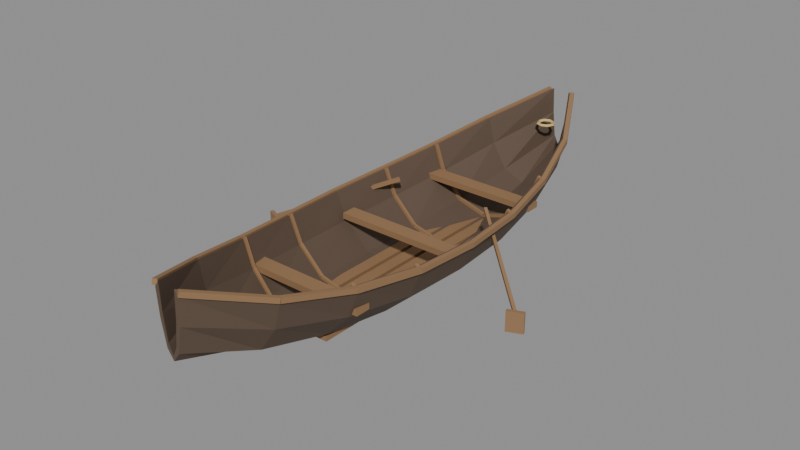 # Source: KOL_HBR_PROP_14.blend  (saved by Blender 5.2.45; exported with 4.5.12 LTS)
import bpy
from mathutils import Matrix  # noqa: F401  (used for matrix-valued properties, if any)

bpy.ops.wm.read_factory_settings(use_empty=True)
scene = bpy.context.scene
scene.name = 'KOL_HBR_PROP_14'

# ---- collections
col_kol_hbr_prop_14__geometry = bpy.data.collections.new('KOL_HBR_PROP_14__Geometry'); scene.collection.children.link(col_kol_hbr_prop_14__geometry)

# ---- materials (node trees are filled in below, after node groups)
mat_hbr_darkwood = bpy.data.materials.new('HBR_DarkWood')
mat_hbr_darkwood.diffuse_color = (0.1095, 0.07227, 0.04817, 1.0)
mat_hbr_timber = bpy.data.materials.new('HBR_Timber')
mat_hbr_timber.diffuse_color = (0.2874, 0.162, 0.07619, 1.0)
mat_hbr_canvas = bpy.data.materials.new('HBR_Canvas')
mat_hbr_canvas.diffuse_color = (0.6514, 0.4735, 0.1912, 1.0)

# ---- material node trees
mat_hbr_darkwood.use_nodes = True; mat_hbr_darkwood.node_tree.nodes.clear()
_N = mat_hbr_darkwood.node_tree.nodes; _L = mat_hbr_darkwood.node_tree.links
n0 = _N.new('ShaderNodeBsdfPrincipled'); n0.name = 'Principled BSDF'; n0.location = (-200, 100)
n0.inputs[0].default_value = (0.1095, 0.07227, 0.04817, 1.0)
n0.inputs[2].default_value = 0.78
n0.inputs[10].default_value = 0.005
n1 = _N.new('ShaderNodeOutputMaterial'); n1.name = 'Material Output'; n1.location = (200, 100)
_L.new(n0.outputs[0], n1.inputs[0])
n1.is_active_output = True
mat_hbr_timber.use_nodes = True; mat_hbr_timber.node_tree.nodes.clear()
_N = mat_hbr_timber.node_tree.nodes; _L = mat_hbr_timber.node_tree.links
n0 = _N.new('ShaderNodeBsdfPrincipled'); n0.name = 'Principled BSDF'; n0.location = (-200, 100)
n0.inputs[0].default_value = (0.2874, 0.162, 0.07619, 1.0)
n0.inputs[2].default_value = 0.78
n0.inputs[10].default_value = 0.005
n1 = _N.new('ShaderNodeOutputMaterial'); n1.name = 'Material Output'; n1.location = (200, 100)
_L.new(n0.outputs[0], n1.inputs[0])
n1.is_active_output = True
mat_hbr_canvas.use_nodes = True; mat_hbr_canvas.node_tree.nodes.clear()
_N = mat_hbr_canvas.node_tree.nodes; _L = mat_hbr_canvas.node_tree.links
n0 = _N.new('ShaderNodeBsdfPrincipled'); n0.name = 'Principled BSDF'; n0.location = (-200, 100)
n0.inputs[0].default_value = (0.6514, 0.4735, 0.1912, 1.0)
n0.inputs[2].default_value = 0.78
n0.inputs[10].default_value = 0.005
n1 = _N.new('ShaderNodeOutputMaterial'); n1.name = 'Material Output'; n1.location = (200, 100)
_L.new(n0.outputs[0], n1.inputs[0])
n1.is_active_output = True

# ---- meshes
me_kol_hbr_prop_14__model__darkwood = bpy.data.meshes.new('KOL_HBR_PROP_14__Model__DarkWood')
me_kol_hbr_prop_14__model__darkwood.from_pydata([(-0.64, 13.0, 5.2), (-0.544, 13.0, 3.9), (-0.32, 13.0, 2.65), (0.0, 13.0, 2.2), (0.32, 13.0, 2.65), (0.544, 13.0, 3.9), (0.64, 13.0, 5.2), (-2.355, 9.75, 4.103), (-2.002, 9.75, 2.803), (-1.178, 9.75, 1.553), (0.0, 9.75, 1.103), (1.178, 9.75, 1.553), (2.002, 9.75, 2.803), (2.355, 9.75, 4.103), (-3.276, 6.5, 3.417), (-2.785, 6.5, 2.117), (-1.638, 6.5, 0.8668), (0.0, 6.5, 0.4168), (1.638, 6.5, 0.8668), (2.785, 6.5, 2.117), (3.276, 6.5, 3.417), (-3.819, 3.25, 3.079), (-3.246, 3.25, 1.779), (-1.909, 3.25, 0.529), (0.0, 3.25, 0.07897), (1.909, 3.25, 0.529), (3.246, 3.25, 1.779), (3.819, 3.25, 3.079), (-4.0, 0.0, 3.0), (-3.4, 0.0, 1.7), (-2.0, 0.0, 0.45), (0.0, 0.0, 0.0), (2.0, 0.0, 0.45), (3.4, 0.0, 1.7), (4.0, 0.0, 3.0), (-3.819, -3.25, 3.079), (-3.246, -3.25, 1.779), (-1.909, -3.25, 0.529), (0.0, -3.25, 0.07897), (1.909, -3.25, 0.529), (3.246, -3.25, 1.779), (3.819, -3.25, 3.079), (-3.276, -6.5, 3.417), (-2.785, -6.5, 2.117), (-1.638, -6.5, 0.8668), (0.0, -6.5, 0.4168), (1.638, -6.5, 0.8668), (2.785, -6.5, 2.117), (3.276, -6.5, 3.417), (-2.355, -9.75, 4.103), (-2.002, -9.75, 2.803), (-1.178, -9.75, 1.553), (0.0, -9.75, 1.103), (1.178, -9.75, 1.553), (2.002, -9.75, 2.803), (2.355, -9.75, 4.103), (-0.64, -13.0, 5.2), (-0.544, -13.0, 3.9), (-0.32, -13.0, 2.65), (0.0, -13.0, 2.2), (0.32, -13.0, 2.65), (0.544, -13.0, 3.9), (0.64, -13.0, 5.2), (-0.44, 13.0, 5.45), (-0.374, 13.0, 4.15), (-0.22, 13.0, 2.9), (0.0, 13.0, 2.45), (0.22, 13.0, 2.9), (0.374, 13.0, 4.15), (0.44, 13.0, 5.45), (-2.155, 9.75, 4.353), (-1.832, 9.75, 3.053), (-1.078, 9.75, 1.803), (0.0, 9.75, 1.353), (1.078, 9.75, 1.803), (1.832, 9.75, 3.053), (2.155, 9.75, 4.353), (-3.076, 6.5, 3.667), (-2.615, 6.5, 2.367), (-1.538, 6.5, 1.117), (0.0, 6.5, 0.6668), (1.538, 6.5, 1.117), (2.615, 6.5, 2.367), (3.076, 6.5, 3.667), (-3.619, 3.25, 3.329), (-3.076, 3.25, 2.029), (-1.809, 3.25, 0.779), (0.0, 3.25, 0.329), (1.809, 3.25, 0.779), (3.076, 3.25, 2.029), (3.619, 3.25, 3.329), (-3.8, 0.0, 3.25), (-3.23, 0.0, 1.95), (-1.9, 0.0, 0.7), (0.0, 0.0, 0.25), (1.9, 0.0, 0.7), (3.23, 0.0, 1.95), (3.8, 0.0, 3.25), (-3.619, -3.25, 3.329), (-3.076, -3.25, 2.029), (-1.809, -3.25, 0.779), (0.0, -3.25, 0.329), (1.809, -3.25, 0.779), (3.076, -3.25, 2.029), (3.619, -3.25, 3.329), (-3.076, -6.5, 3.667), (-2.615, -6.5, 2.367), (-1.538, -6.5, 1.117), (0.0, -6.5, 0.6668), (1.538, -6.5, 1.117), (2.615, -6.5, 2.367), (3.076, -6.5, 3.667), (-2.155, -9.75, 4.353), (-1.832, -9.75, 3.053), (-1.078, -9.75, 1.803), (0.0, -9.75, 1.353), (1.078, -9.75, 1.803), (1.832, -9.75, 3.053), (2.155, -9.75, 4.353), (-0.44, -13.0, 5.45), (-0.374, -13.0, 4.15), (-0.22, -13.0, 2.9), (0.0, -13.0, 2.45), (0.22, -13.0, 2.9), (0.374, -13.0, 4.15), (0.44, -13.0, 5.45)], [], [(0, 1, 8, 7), (1, 2, 9, 8), (2, 3, 10, 9), (3, 4, 11, 10), (4, 5, 12, 11), (5, 6, 13, 12), (7, 8, 15, 14), (8, 9, 16, 15), (9, 10, 17, 16), (10, 11, 18, 17), (11, 12, 19, 18), (12, 13, 20, 19), (14, 15, 22, 21), (15, 16, 23, 22), (16, 17, 24, 23), (17, 18, 25, 24), (18, 19, 26, 25), (19, 20, 27, 26), (21, 22, 29, 28), (22, 23, 30, 29), (23, 24, 31, 30), (24, 25, 32, 31), (25, 26, 33, 32), (26, 27, 34, 33), (28, 29, 36, 35), (29, 30, 37, 36), (30, 31, 38, 37), (31, 32, 39, 38), (32, 33, 40, 39), (33, 34, 41, 40), (35, 36, 43, 42), (36, 37, 44, 43), (37, 38, 45, 44), (38, 39, 46, 45), (39, 40, 47, 46), (40, 41, 48, 47), (42, 43, 50, 49), (43, 44, 51, 50), (44, 45, 52, 51), (45, 46, 53, 52), (46, 47, 54, 53), (47, 48, 55, 54), (49, 50, 57, 56), (50, 51, 58, 57), (51, 52, 59, 58), (52, 53, 60, 59), (53, 54, 61, 60), (54, 55, 62, 61), (63, 70, 71, 64), (64, 71, 72, 65), (65, 72, 73, 66), (66, 73, 74, 67), (67, 74, 75, 68), (68, 75, 76, 69), (70, 77, 78, 71), (71, 78, 79, 72), (72, 79, 80, 73), (73, 80, 81, 74), (74, 81, 82, 75), (75, 82, 83, 76), (77, 84, 85, 78), (78, 85, 86, 79), (79, 86, 87, 80), (80, 87, 88, 81), (81, 88, 89, 82), (82, 89, 90, 83), (84, 91, 92, 85), (85, 92, 93, 86), (86, 93, 94, 87), (87, 94, 95, 88), (88, 95, 96, 89), (89, 96, 97, 90), (91, 98, 99, 92), (92, 99, 100, 93), (93, 100, 101, 94), (94, 101, 102, 95), (95, 102, 103, 96), (96, 103, 104, 97), (98, 105, 106, 99), (99, 106, 107, 100), (100, 107, 108, 101), (101, 108, 109, 102), (102, 109, 110, 103), (103, 110, 111, 104), (105, 112, 113, 106), (106, 113, 114, 107), (107, 114, 115, 108), (108, 115, 116, 109), (109, 116, 117, 110), (110, 117, 118, 111), (112, 119, 120, 113), (113, 120, 121, 114), (114, 121, 122, 115), (115, 122, 123, 116), (116, 123, 124, 117), (117, 124, 125, 118), (0, 7, 70, 63), (6, 69, 76, 13), (7, 14, 77, 70), (13, 76, 83, 20), (14, 21, 84, 77), (20, 83, 90, 27), (21, 28, 91, 84), (27, 90, 97, 34), (28, 35, 98, 91), (34, 97, 104, 41), (35, 42, 105, 98), (41, 104, 111, 48), (42, 49, 112, 105), (48, 111, 118, 55), (49, 56, 119, 112), (55, 118, 125, 62), (0, 63, 64, 1), (1, 64, 65, 2), (2, 65, 66, 3), (3, 66, 67, 4), (4, 67, 68, 5), (5, 68, 69, 6), (56, 57, 120, 119), (57, 58, 121, 120), (58, 59, 122, 121), (59, 60, 123, 122), (60, 61, 124, 123), (61, 62, 125, 124)])
me_kol_hbr_prop_14__model__darkwood.materials.append(mat_hbr_darkwood)
me_kol_hbr_prop_14__model__darkwood.update()
me_kol_hbr_prop_14__model__timber = bpy.data.meshes.new('KOL_HBR_PROP_14__Model__Timber')
me_kol_hbr_prop_14__model__timber.from_pydata([(-0.5594, 12.92, 5.47), (-0.754, 13.02, 5.47), (-0.7206, 13.08, 5.23), (-0.526, 12.98, 5.23), (-2.275, 9.667, 4.373), (-2.469, 9.77, 4.373), (-2.436, 9.833, 4.133), (-2.241, 9.73, 4.133), (-2.256, 9.696, 4.375), (-2.468, 9.756, 4.375), (-2.454, 9.804, 4.13), (-2.243, 9.744, 4.13), (-3.177, 6.446, 3.689), (-3.389, 6.506, 3.689), (-3.375, 6.554, 3.444), (-3.164, 6.494, 3.444), (-3.17, 6.469, 3.691), (-3.387, 6.506, 3.691), (-3.383, 6.531, 3.442), (-3.166, 6.494, 3.442), (-3.712, 3.219, 3.353), (-3.929, 3.256, 3.353), (-3.925, 3.281, 3.105), (-3.708, 3.244, 3.105), (-3.709, 3.241, 3.354), (-3.929, 3.253, 3.354), (-3.929, 3.259, 3.104), (-3.709, 3.247, 3.104), (-3.89, -0.009149, 3.275), (-4.11, 0.003095, 3.275), (-4.11, 0.009149, 3.025), (-3.89, -0.003095, 3.025), (-3.89, 0.009149, 3.275), (-4.11, -0.003095, 3.275), (-4.11, -0.009149, 3.025), (-3.89, 0.003095, 3.025), (-3.709, -3.241, 3.354), (-3.929, -3.253, 3.354), (-3.929, -3.259, 3.104), (-3.709, -3.247, 3.104), (-3.712, -3.219, 3.353), (-3.929, -3.256, 3.353), (-3.925, -3.281, 3.105), (-3.708, -3.244, 3.105), (-3.17, -6.469, 3.691), (-3.387, -6.506, 3.691), (-3.383, -6.531, 3.442), (-3.166, -6.494, 3.442), (-3.177, -6.446, 3.689), (-3.389, -6.506, 3.689), (-3.375, -6.554, 3.444), (-3.164, -6.494, 3.444), (-2.256, -9.696, 4.375), (-2.468, -9.756, 4.375), (-2.454, -9.804, 4.13), (-2.243, -9.744, 4.13), (-2.275, -9.667, 4.373), (-2.469, -9.77, 4.373), (-2.436, -9.833, 4.133), (-2.241, -9.73, 4.133), (-0.5594, -12.92, 5.47), (-0.754, -13.02, 5.47), (-0.7206, -13.08, 5.23), (-0.526, -12.98, 5.23), (0.754, 13.02, 5.47), (0.5594, 12.92, 5.47), (0.526, 12.98, 5.23), (0.7206, 13.08, 5.23), (2.469, 9.77, 4.373), (2.275, 9.667, 4.373), (2.241, 9.73, 4.133), (2.436, 9.833, 4.133), (2.468, 9.756, 4.375), (2.256, 9.696, 4.375), (2.243, 9.744, 4.13), (2.454, 9.804, 4.13), (3.389, 6.506, 3.689), (3.177, 6.446, 3.689), (3.164, 6.494, 3.444), (3.375, 6.554, 3.444), (3.387, 6.506, 3.691), (3.17, 6.469, 3.691), (3.166, 6.494, 3.442), (3.383, 6.531, 3.442), (3.929, 3.256, 3.353), (3.712, 3.219, 3.353), (3.708, 3.244, 3.105), (3.925, 3.281, 3.105), (3.929, 3.253, 3.354), (3.709, 3.241, 3.354), (3.709, 3.247, 3.104), (3.929, 3.259, 3.104), (4.11, 0.003095, 3.275), (3.89, -0.009149, 3.275), (3.89, -0.003095, 3.025), (4.11, 0.009149, 3.025), (4.11, -0.003095, 3.275), (3.89, 0.009149, 3.275), (3.89, 0.003095, 3.025), (4.11, -0.009149, 3.025), (3.929, -3.253, 3.354), (3.709, -3.241, 3.354), (3.709, -3.247, 3.104), (3.929, -3.259, 3.104), (3.929, -3.256, 3.353), (3.712, -3.219, 3.353), (3.708, -3.244, 3.105), (3.925, -3.281, 3.105), (3.387, -6.506, 3.691), (3.17, -6.469, 3.691), (3.166, -6.494, 3.442), (3.383, -6.531, 3.442), (3.389, -6.506, 3.689), (3.177, -6.446, 3.689), (3.164, -6.494, 3.444), (3.375, -6.554, 3.444), (2.468, -9.756, 4.375), (2.256, -9.696, 4.375), (2.243, -9.744, 4.13), (2.454, -9.804, 4.13), (2.469, -9.77, 4.373), (2.275, -9.667, 4.373), (2.241, -9.73, 4.133), (2.436, -9.833, 4.133), (0.754, -13.02, 5.47), (0.5594, -12.92, 5.47), (0.526, -12.98, 5.23), (0.7206, -13.08, 5.23), (-3.1, 6.375, 2.2), (3.1, 6.375, 2.2), (3.1, 6.375, 2.5), (-3.1, 6.375, 2.5), (-3.1, 5.625, 2.2), (3.1, 5.625, 2.2), (3.1, 5.625, 2.5), (-3.1, 5.625, 2.5), (-3.1, 0.375, 2.2), (3.1, 0.375, 2.2), (3.1, 0.375, 2.5), (-3.1, 0.375, 2.5), (-3.1, -0.375, 2.2), (3.1, -0.375, 2.2), (3.1, -0.375, 2.5), (-3.1, -0.375, 2.5), (-3.1, -5.625, 2.2), (3.1, -5.625, 2.2), (3.1, -5.625, 2.5), (-3.1, -5.625, 2.5), (-3.1, -6.375, 2.2), (3.1, -6.375, 2.2), (3.1, -6.375, 2.5), (-3.1, -6.375, 2.5), (-1.5, 6.5, 0.425), (-0.9, 6.5, 0.425), (-0.9, 6.5, 0.675), (-1.5, 6.5, 0.675), (-1.5, -6.5, 0.425), (-0.9, -6.5, 0.425), (-0.9, -6.5, 0.675), (-1.5, -6.5, 0.675), (-0.7, 6.5, 0.425), (-0.1, 6.5, 0.425), (-0.1, 6.5, 0.675), (-0.7, 6.5, 0.675), (-0.7, -6.5, 0.425), (-0.1, -6.5, 0.425), (-0.1, -6.5, 0.675), (-0.7, -6.5, 0.675), (0.1, 6.5, 0.425), (0.7, 6.5, 0.425), (0.7, 6.5, 0.675), (0.1, 6.5, 0.675), (0.1, -6.5, 0.425), (0.7, -6.5, 0.425), (0.7, -6.5, 0.675), (0.1, -6.5, 0.675), (0.9, 6.5, 0.425), (1.5, 6.5, 0.425), (1.5, 6.5, 0.675), (0.9, 6.5, 0.675), (0.9, -6.5, 0.425), (1.5, -6.5, 0.425), (1.5, -6.5, 0.675), (0.9, -6.5, 0.675), (-2.991, 6.575, 3.747), (-2.991, 6.425, 3.747), (-3.161, 6.425, 3.687), (-3.161, 6.575, 3.687), (-2.53, 6.575, 2.447), (-2.53, 6.425, 2.447), (-2.7, 6.425, 2.387), (-2.7, 6.575, 2.387), (-2.547, 6.575, 2.476), (-2.547, 6.425, 2.476), (-2.683, 6.425, 2.358), (-2.683, 6.575, 2.358), (-1.47, 6.575, 1.226), (-1.47, 6.425, 1.226), (-1.606, 6.425, 1.108), (-1.606, 6.575, 1.108), (-1.513, 6.575, 1.253), (-1.513, 6.425, 1.253), (-1.563, 6.425, 1.08), (-1.563, 6.575, 1.08), (0.02527, 6.575, 0.8032), (0.02527, 6.425, 0.8032), (-0.02527, 6.425, 0.6304), (-0.02527, 6.575, 0.6304), (-0.02527, 6.575, 0.8032), (-0.02527, 6.425, 0.8032), (0.02527, 6.425, 0.6304), (0.02527, 6.575, 0.6304), (1.513, 6.575, 1.253), (1.513, 6.425, 1.253), (1.563, 6.425, 1.08), (1.563, 6.575, 1.08), (1.47, 6.575, 1.226), (1.47, 6.425, 1.226), (1.606, 6.425, 1.108), (1.606, 6.575, 1.108), (2.547, 6.575, 2.476), (2.547, 6.425, 2.476), (2.683, 6.425, 2.358), (2.683, 6.575, 2.358), (2.53, 6.575, 2.447), (2.53, 6.425, 2.447), (2.7, 6.425, 2.387), (2.7, 6.575, 2.387), (2.991, 6.575, 3.747), (2.991, 6.425, 3.747), (3.161, 6.425, 3.687), (3.161, 6.575, 3.687), (-3.536, 3.325, 3.414), (-3.536, 3.175, 3.414), (-3.702, 3.175, 3.344), (-3.702, 3.325, 3.344), (-2.993, 3.325, 2.114), (-2.993, 3.175, 2.114), (-3.159, 3.175, 2.044), (-3.159, 3.325, 2.044), (-3.013, 3.325, 2.143), (-3.013, 3.175, 2.143), (-3.139, 3.175, 2.015), (-3.139, 3.325, 2.015), (-1.746, 3.325, 0.893), (-1.746, 3.175, 0.893), (-1.873, 3.175, 0.7649), (-1.873, 3.325, 0.7649), (-1.788, 3.325, 0.9163), (-1.788, 3.175, 0.9163), (-1.831, 3.175, 0.7416), (-1.831, 3.325, 0.7416), (0.02172, 3.325, 0.4663), (0.02172, 3.175, 0.4663), (-0.02172, 3.175, 0.2916), (-0.02172, 3.325, 0.2916), (-0.02172, 3.325, 0.4663), (-0.02172, 3.175, 0.4663), (0.02172, 3.175, 0.2916), (0.02172, 3.325, 0.2916), (1.788, 3.325, 0.9163), (1.788, 3.175, 0.9163), (1.831, 3.175, 0.7416), (1.831, 3.325, 0.7416), (1.746, 3.325, 0.893), (1.746, 3.175, 0.893), (1.873, 3.175, 0.7649), (1.873, 3.325, 0.7649), (3.013, 3.325, 2.143), (3.013, 3.175, 2.143), (3.139, 3.175, 2.015), (3.139, 3.325, 2.015), (2.993, 3.325, 2.114), (2.993, 3.175, 2.114), (3.159, 3.175, 2.044), (3.159, 3.325, 2.044), (3.536, 3.325, 3.414), (3.536, 3.175, 3.414), (3.702, 3.175, 3.344), (3.702, 3.325, 3.344), (-3.536, -3.175, 3.414), (-3.536, -3.325, 3.414), (-3.702, -3.325, 3.344), (-3.702, -3.175, 3.344), (-2.993, -3.175, 2.114), (-2.993, -3.325, 2.114), (-3.159, -3.325, 2.044), (-3.159, -3.175, 2.044), (-3.013, -3.175, 2.143), (-3.013, -3.325, 2.143), (-3.139, -3.325, 2.015), (-3.139, -3.175, 2.015), (-1.746, -3.175, 0.893), (-1.746, -3.325, 0.893), (-1.873, -3.325, 0.7649), (-1.873, -3.175, 0.7649), (-1.788, -3.175, 0.9163), (-1.788, -3.325, 0.9163), (-1.831, -3.325, 0.7416), (-1.831, -3.175, 0.7416), (0.02172, -3.175, 0.4663), (0.02172, -3.325, 0.4663), (-0.02172, -3.325, 0.2916), (-0.02172, -3.175, 0.2916), (-0.02172, -3.175, 0.4663), (-0.02172, -3.325, 0.4663), (0.02172, -3.325, 0.2916), (0.02172, -3.175, 0.2916), (1.788, -3.175, 0.9163), (1.788, -3.325, 0.9163), (1.831, -3.325, 0.7416), (1.831, -3.175, 0.7416), (1.746, -3.175, 0.893), (1.746, -3.325, 0.893), (1.873, -3.325, 0.7649), (1.873, -3.175, 0.7649), (3.013, -3.175, 2.143), (3.013, -3.325, 2.143), (3.139, -3.325, 2.015), (3.139, -3.175, 2.015), (2.993, -3.175, 2.114), (2.993, -3.325, 2.114), (3.159, -3.325, 2.044), (3.159, -3.175, 2.044), (3.536, -3.175, 3.414), (3.536, -3.325, 3.414), (3.702, -3.325, 3.344), (3.702, -3.175, 3.344), (-2.991, -6.425, 3.747), (-2.991, -6.575, 3.747), (-3.161, -6.575, 3.687), (-3.161, -6.425, 3.687), (-2.53, -6.425, 2.447), (-2.53, -6.575, 2.447), (-2.7, -6.575, 2.387), (-2.7, -6.425, 2.387), (-2.547, -6.425, 2.476), (-2.547, -6.575, 2.476), (-2.683, -6.575, 2.358), (-2.683, -6.425, 2.358), (-1.47, -6.425, 1.226), (-1.47, -6.575, 1.226), (-1.606, -6.575, 1.108), (-1.606, -6.425, 1.108), (-1.513, -6.425, 1.253), (-1.513, -6.575, 1.253), (-1.563, -6.575, 1.08), (-1.563, -6.425, 1.08), (0.02527, -6.425, 0.8032), (0.02527, -6.575, 0.8032), (-0.02527, -6.575, 0.6304), (-0.02527, -6.425, 0.6304), (-0.02527, -6.425, 0.8032), (-0.02527, -6.575, 0.8032), (0.02527, -6.575, 0.6304), (0.02527, -6.425, 0.6304), (1.513, -6.425, 1.253), (1.513, -6.575, 1.253), (1.563, -6.575, 1.08), (1.563, -6.425, 1.08), (1.47, -6.425, 1.226), (1.47, -6.575, 1.226), (1.606, -6.575, 1.108), (1.606, -6.425, 1.108), (2.547, -6.425, 2.476), (2.547, -6.575, 2.476), (2.683, -6.575, 2.358), (2.683, -6.425, 2.358), (2.53, -6.425, 2.447), (2.53, -6.575, 2.447), (2.7, -6.575, 2.387), (2.7, -6.425, 2.387), (2.991, -6.425, 3.747), (2.991, -6.575, 3.747), (3.161, -6.575, 3.687), (3.161, -6.425, 3.687), (-2.47, 2.926, 3.286), (-2.57, 3.038, 3.286), (-2.53, 3.074, 3.114), (-2.43, 2.962, 3.114), (-6.97, -1.074, 1.386), (-7.07, -0.9619, 1.386), (-7.03, -0.926, 1.214), (-6.93, -1.038, 1.214), (-7.333, -0.7613, 0.45), (-6.597, -1.073, 0.45), (-6.597, -1.073, 1.45), (-7.333, -0.7613, 1.45), (-7.403, -0.9271, 0.45), (-6.667, -1.239, 0.45), (-6.667, -1.239, 1.45), (-7.403, -0.9271, 1.45), (2.57, 3.038, 3.286), (2.47, 2.926, 3.286), (2.43, 2.962, 3.114), (2.53, 3.074, 3.114), (7.07, -0.9619, 1.386), (6.97, -1.074, 1.386), (6.93, -1.038, 1.214), (7.03, -0.926, 1.214), (6.597, -1.073, 0.45), (7.333, -0.7613, 0.45), (7.333, -0.7613, 1.45), (6.597, -1.073, 1.45), (6.667, -1.239, 0.45), (7.403, -0.9271, 0.45), (7.403, -0.9271, 1.45), (6.667, -1.239, 1.45)], [], [(3, 2, 1, 0), (4, 5, 6, 7), (0, 1, 5, 4), (1, 2, 6, 5), (2, 3, 7, 6), (3, 0, 4, 7), (11, 10, 9, 8), (12, 13, 14, 15), (8, 9, 13, 12), (9, 10, 14, 13), (10, 11, 15, 14), (11, 8, 12, 15), (19, 18, 17, 16), (20, 21, 22, 23), (16, 17, 21, 20), (17, 18, 22, 21), (18, 19, 23, 22), (19, 16, 20, 23), (27, 26, 25, 24), (28, 29, 30, 31), (24, 25, 29, 28), (25, 26, 30, 29), (26, 27, 31, 30), (27, 24, 28, 31), (35, 34, 33, 32), (36, 37, 38, 39), (32, 33, 37, 36), (33, 34, 38, 37), (34, 35, 39, 38), (35, 32, 36, 39), (43, 42, 41, 40), (44, 45, 46, 47), (40, 41, 45, 44), (41, 42, 46, 45), (42, 43, 47, 46), (43, 40, 44, 47), (51, 50, 49, 48), (52, 53, 54, 55), (48, 49, 53, 52), (49, 50, 54, 53), (50, 51, 55, 54), (51, 48, 52, 55), (59, 58, 57, 56), (60, 61, 62, 63), (56, 57, 61, 60), (57, 58, 62, 61), (58, 59, 63, 62), (59, 56, 60, 63), (67, 66, 65, 64), (68, 69, 70, 71), (64, 65, 69, 68), (65, 66, 70, 69), (66, 67, 71, 70), (67, 64, 68, 71), (75, 74, 73, 72), (76, 77, 78, 79), (72, 73, 77, 76), (73, 74, 78, 77), (74, 75, 79, 78), (75, 72, 76, 79), (83, 82, 81, 80), (84, 85, 86, 87), (80, 81, 85, 84), (81, 82, 86, 85), (82, 83, 87, 86), (83, 80, 84, 87), (91, 90, 89, 88), (92, 93, 94, 95), (88, 89, 93, 92), (89, 90, 94, 93), (90, 91, 95, 94), (91, 88, 92, 95), (99, 98, 97, 96), (100, 101, 102, 103), (96, 97, 101, 100), (97, 98, 102, 101), (98, 99, 103, 102), (99, 96, 100, 103), (107, 106, 105, 104), (108, 109, 110, 111), (104, 105, 109, 108), (105, 106, 110, 109), (106, 107, 111, 110), (107, 104, 108, 111), (115, 114, 113, 112), (116, 117, 118, 119), (112, 113, 117, 116), (113, 114, 118, 117), (114, 115, 119, 118), (115, 112, 116, 119), (123, 122, 121, 120), (124, 125, 126, 127), (120, 121, 125, 124), (121, 122, 126, 125), (122, 123, 127, 126), (123, 120, 124, 127), (128, 131, 130, 129), (132, 133, 134, 135), (128, 132, 135, 131), (129, 130, 134, 133), (128, 129, 133, 132), (131, 135, 134, 130), (136, 139, 138, 137), (140, 141, 142, 143), (136, 140, 143, 139), (137, 138, 142, 141), (136, 137, 141, 140), (139, 143, 142, 138), (144, 147, 146, 145), (148, 149, 150, 151), (144, 148, 151, 147), (145, 146, 150, 149), (144, 145, 149, 148), (147, 151, 150, 146), (152, 155, 154, 153), (156, 157, 158, 159), (152, 156, 159, 155), (153, 154, 158, 157), (152, 153, 157, 156), (155, 159, 158, 154), (160, 163, 162, 161), (164, 165, 166, 167), (160, 164, 167, 163), (161, 162, 166, 165), (160, 161, 165, 164), (163, 167, 166, 162), (168, 171, 170, 169), (172, 173, 174, 175), (168, 172, 175, 171), (169, 170, 174, 173), (168, 169, 173, 172), (171, 175, 174, 170), (176, 179, 178, 177), (180, 181, 182, 183), (176, 180, 183, 179), (177, 178, 182, 181), (176, 177, 181, 180), (179, 183, 182, 178), (187, 186, 185, 184), (188, 189, 190, 191), (184, 185, 189, 188), (185, 186, 190, 189), (186, 187, 191, 190), (187, 184, 188, 191), (195, 194, 193, 192), (196, 197, 198, 199), (192, 193, 197, 196), (193, 194, 198, 197), (194, 195, 199, 198), (195, 192, 196, 199), (203, 202, 201, 200), (204, 205, 206, 207), (200, 201, 205, 204), (201, 202, 206, 205), (202, 203, 207, 206), (203, 200, 204, 207), (211, 210, 209, 208), (212, 213, 214, 215), (208, 209, 213, 212), (209, 210, 214, 213), (210, 211, 215, 214), (211, 208, 212, 215), (219, 218, 217, 216), (220, 221, 222, 223), (216, 217, 221, 220), (217, 218, 222, 221), (218, 219, 223, 222), (219, 216, 220, 223), (227, 226, 225, 224), (228, 229, 230, 231), (224, 225, 229, 228), (225, 226, 230, 229), (226, 227, 231, 230), (227, 224, 228, 231), (235, 234, 233, 232), (236, 237, 238, 239), (232, 233, 237, 236), (233, 234, 238, 237), (234, 235, 239, 238), (235, 232, 236, 239), (243, 242, 241, 240), (244, 245, 246, 247), (240, 241, 245, 244), (241, 242, 246, 245), (242, 243, 247, 246), (243, 240, 244, 247), (251, 250, 249, 248), (252, 253, 254, 255), (248, 249, 253, 252), (249, 250, 254, 253), (250, 251, 255, 254), (251, 248, 252, 255), (259, 258, 257, 256), (260, 261, 262, 263), (256, 257, 261, 260), (257, 258, 262, 261), (258, 259, 263, 262), (259, 256, 260, 263), (267, 266, 265, 264), (268, 269, 270, 271), (264, 265, 269, 268), (265, 266, 270, 269), (266, 267, 271, 270), (267, 264, 268, 271), (275, 274, 273, 272), (276, 277, 278, 279), (272, 273, 277, 276), (273, 274, 278, 277), (274, 275, 279, 278), (275, 272, 276, 279), (283, 282, 281, 280), (284, 285, 286, 287), (280, 281, 285, 284), (281, 282, 286, 285), (282, 283, 287, 286), (283, 280, 284, 287), (291, 290, 289, 288), (292, 293, 294, 295), (288, 289, 293, 292), (289, 290, 294, 293), (290, 291, 295, 294), (291, 288, 292, 295), (299, 298, 297, 296), (300, 301, 302, 303), (296, 297, 301, 300), (297, 298, 302, 301), (298, 299, 303, 302), (299, 296, 300, 303), (307, 306, 305, 304), (308, 309, 310, 311), (304, 305, 309, 308), (305, 306, 310, 309), (306, 307, 311, 310), (307, 304, 308, 311), (315, 314, 313, 312), (316, 317, 318, 319), (312, 313, 317, 316), (313, 314, 318, 317), (314, 315, 319, 318), (315, 312, 316, 319), (323, 322, 321, 320), (324, 325, 326, 327), (320, 321, 325, 324), (321, 322, 326, 325), (322, 323, 327, 326), (323, 320, 324, 327), (331, 330, 329, 328), (332, 333, 334, 335), (328, 329, 333, 332), (329, 330, 334, 333), (330, 331, 335, 334), (331, 328, 332, 335), (339, 338, 337, 336), (340, 341, 342, 343), (336, 337, 341, 340), (337, 338, 342, 341), (338, 339, 343, 342), (339, 336, 340, 343), (347, 346, 345, 344), (348, 349, 350, 351), (344, 345, 349, 348), (345, 346, 350, 349), (346, 347, 351, 350), (347, 344, 348, 351), (355, 354, 353, 352), (356, 357, 358, 359), (352, 353, 357, 356), (353, 354, 358, 357), (354, 355, 359, 358), (355, 352, 356, 359), (363, 362, 361, 360), (364, 365, 366, 367), (360, 361, 365, 364), (361, 362, 366, 365), (362, 363, 367, 366), (363, 360, 364, 367), (371, 370, 369, 368), (372, 373, 374, 375), (368, 369, 373, 372), (369, 370, 374, 373), (370, 371, 375, 374), (371, 368, 372, 375), (379, 378, 377, 376), (380, 381, 382, 383), (376, 377, 381, 380), (377, 378, 382, 381), (378, 379, 383, 382), (379, 376, 380, 383), (384, 387, 386, 385), (388, 389, 390, 391), (384, 388, 391, 387), (385, 386, 390, 389), (384, 385, 389, 388), (387, 391, 390, 386), (395, 394, 393, 392), (396, 397, 398, 399), (392, 393, 397, 396), (393, 394, 398, 397), (394, 395, 399, 398), (395, 392, 396, 399), (400, 403, 402, 401), (404, 405, 406, 407), (400, 404, 407, 403), (401, 402, 406, 405), (400, 401, 405, 404), (403, 407, 406, 402)])
me_kol_hbr_prop_14__model__timber.materials.append(mat_hbr_timber)
me_kol_hbr_prop_14__model__timber.update()
me_kol_hbr_prop_14__model__canvas = bpy.data.meshes.new('KOL_HBR_PROP_14__Model__Canvas')
me_kol_hbr_prop_14__model__canvas.from_pydata([(0.49, 11.7, 4.0), (0.4, 11.7, 4.09), (0.31, 11.7, 4.0), (0.4, 11.7, 3.91), (0.3465, 11.35, 4.0), (0.2828, 11.42, 4.09), (0.2192, 11.48, 4.0), (0.2828, 11.42, 3.91), (3e-17, 11.21, 4.0), (2.449e-17, 11.3, 4.09), (1.898e-17, 11.39, 4.0), (2.449e-17, 11.3, 3.91), (-0.3465, 11.35, 4.0), (-0.2828, 11.42, 4.09), (-0.2192, 11.48, 4.0), (-0.2828, 11.42, 3.91), (-0.49, 11.7, 4.0), (-0.4, 11.7, 4.09), (-0.31, 11.7, 4.0), (-0.4, 11.7, 3.91), (-0.3465, 12.05, 4.0), (-0.2828, 11.98, 4.09), (-0.2192, 11.92, 4.0), (-0.2828, 11.98, 3.91), (-9.001e-17, 12.19, 4.0), (-7.348e-17, 12.1, 4.09), (-5.695e-17, 12.01, 4.0), (-7.348e-17, 12.1, 3.91), (0.3465, 12.05, 4.0), (0.2828, 11.98, 4.09), (0.2192, 11.92, 4.0), (0.2828, 11.98, 3.91)], [], [(0, 1, 5, 4), (1, 2, 6, 5), (2, 3, 7, 6), (3, 0, 4, 7), (4, 5, 9, 8), (5, 6, 10, 9), (6, 7, 11, 10), (7, 4, 8, 11), (8, 9, 13, 12), (9, 10, 14, 13), (10, 11, 15, 14), (11, 8, 12, 15), (12, 13, 17, 16), (13, 14, 18, 17), (14, 15, 19, 18), (15, 12, 16, 19), (16, 17, 21, 20), (17, 18, 22, 21), (18, 19, 23, 22), (19, 16, 20, 23), (20, 21, 25, 24), (21, 22, 26, 25), (22, 23, 27, 26), (23, 20, 24, 27), (24, 25, 29, 28), (25, 26, 30, 29), (26, 27, 31, 30), (27, 24, 28, 31), (28, 29, 1, 0), (29, 30, 2, 1), (30, 31, 3, 2), (31, 28, 0, 3)])
me_kol_hbr_prop_14__model__canvas.materials.append(mat_hbr_canvas)
me_kol_hbr_prop_14__model__canvas.update()

# ---- objects
ob_kol_hbr_prop_14__model__darkwood = bpy.data.objects.new('KOL_HBR_PROP_14__Model__DarkWood', me_kol_hbr_prop_14__model__darkwood)
ob_kol_hbr_prop_14__model__timber = bpy.data.objects.new('KOL_HBR_PROP_14__Model__Timber', me_kol_hbr_prop_14__model__timber)
ob_kol_hbr_prop_14__model__canvas = bpy.data.objects.new('KOL_HBR_PROP_14__Model__Canvas', me_kol_hbr_prop_14__model__canvas)

# ---- transforms, parenting, visibility, modifiers, constraints
ob_kol_hbr_prop_14__model__darkwood.location = (0.0, 0.0, 0.0)
ob_kol_hbr_prop_14__model__timber.location = (0.0, 0.0, 0.0)
ob_kol_hbr_prop_14__model__canvas.location = (0.0, 0.0, 0.0)

# ---- collection membership
col_kol_hbr_prop_14__geometry.objects.link(ob_kol_hbr_prop_14__model__darkwood)
col_kol_hbr_prop_14__geometry.objects.link(ob_kol_hbr_prop_14__model__timber)
col_kol_hbr_prop_14__geometry.objects.link(ob_kol_hbr_prop_14__model__canvas)

# ---- scene / render settings (as saved in the file)
scene.frame_start = 1; scene.frame_end = 250; scene.frame_set(1)
scene.render.engine = 'BLENDER_EEVEE_NEXT'
scene.render.image_settings.exr_codec = 'NONE'
scene.render.use_bake_clear = False
scene.render.bake_margin = 0
scene.render.bake_bias = 0.0
scene.render.bake_samples = 0
scene.render.simplify_subdivision_render = 0
scene.render.simplify_child_particles_render = 0.0
scene.render.compositor_device = 'GPU'
scene.eevee.use_volume_custom_range = False
scene.eevee.gtao_distance = 0.0
scene.eevee.use_fast_gi = False
scene.eevee.fast_gi_thickness_near = 0.1
scene.eevee.fast_gi_thickness_far = 0.0
scene.eevee.ray_tracing_options.screen_trace_thickness = 0.1
bpy.context.view_layer.update()

# ---- added for rendering (the .blend has no active camera and no usable light): camera, sun + grey world if the file has none
cam_auto = bpy.data.cameras.new('AutoCamera')
cam_auto.lens = 50.0
cam_auto.sensor_width = 36.0
cam_auto.clip_end = 1000.0
ob_auto_camera = bpy.data.objects.new('AutoCamera', cam_auto)
scene.collection.objects.link(ob_auto_camera)
ob_auto_camera.location = (28.2734, -33.9281, 25.3536)
ob_auto_camera.rotation_euler = (1.09748, -7.21219e-08, 0.694738)
scene.camera = ob_auto_camera
light_auto_sun = bpy.data.lights.new('AutoSun', 'SUN')
light_auto_sun.energy = 3.0
light_auto_sun.angle = 0.0523599
ob_auto_sun = bpy.data.objects.new('AutoSun', light_auto_sun)
scene.collection.objects.link(ob_auto_sun)
ob_auto_sun.rotation_euler = (0.872665, 0.174533, 0.523599)
if scene.world is None:
    world_auto = bpy.data.worlds.new('AutoWorld')
    world_auto.color = (0.3, 0.3, 0.3)
    scene.world = world_auto
bpy.context.view_layer.update()
